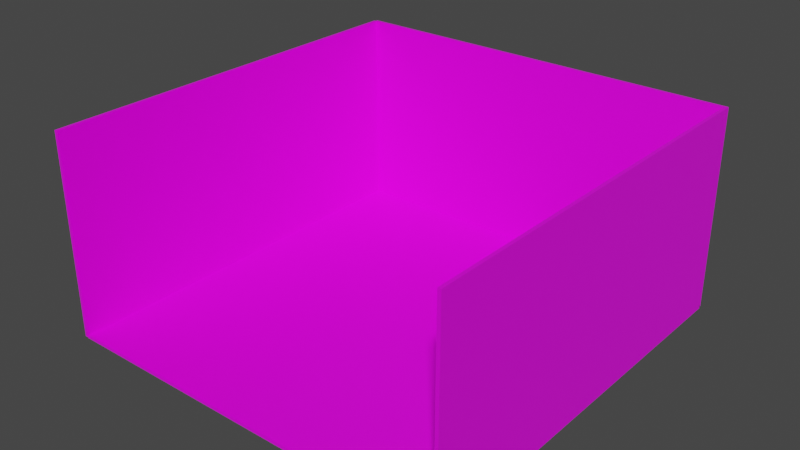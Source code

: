 # Source: Hospital_Room.blend  (saved by Blender 3.2.14; exported with 4.5.12 LTS)
import bpy
from mathutils import Matrix  # noqa: F401  (used for matrix-valued properties, if any)

bpy.ops.wm.read_factory_settings(use_empty=True)
scene = bpy.context.scene
scene.name = 'Scene'

# ---- collections
col_collection = bpy.data.collections.new('Collection'); scene.collection.children.link(col_collection)

# ---- images (referenced by path relative to the original .blend; pixels are not part of the script)
import os
ASSET_DIR = os.environ.get("B2B_ASSET_DIR", "")  # directory of the original .blend (textures are referenced by path, not embedded)
HERE = os.path.dirname(os.path.abspath(__file__))  # packed textures are extracted next to this script under _unpacked/

def load_image(name, relpath, width, height, colorspace="sRGB"):
    """Load a texture the original file referenced (path relative to the .blend, or extracted next to this script)."""
    p = next((c for c in (os.path.join(HERE, relpath), os.path.join(ASSET_DIR, relpath)) if relpath and os.path.exists(c)), "")
    if p:
        img = bpy.data.images.load(p, check_existing=True)
        img.name = name
    else:  # same state as the original file: an image datablock whose file is absent (Cycles renders it pink)
        img = bpy.data.images.new(name, width, height)
        img.source = "FILE"
        img.filepath = "//" + (relpath or name)
    img.colorspace_settings.name = colorspace
    return img
img_floor_jpg = load_image('floor.jpg', 'floor.jpg', 1024, 1024, 'sRGB')
img_wallpaper_jpg = load_image('wallpaper.jpg', 'wallpaper.jpg', 1024, 1024, 'sRGB')
img_wallpaper_jpg_001 = load_image('wallpaper.jpg.001', 'wallpaper.jpg', 1024, 1024, 'sRGB')
img_wallpaper_jpg_002 = load_image('wallpaper.jpg.002', 'wallpaper.jpg', 1024, 1024, 'sRGB')

# ---- materials (node trees are filled in below, after node groups)
mat_material = bpy.data.materials.new('Material')
mat_material.alpha_threshold = 0.0
mat_material.use_transparent_shadow = False
mat_material.line_color = (0.0, 0.0, 0.0, 1.0)
mat_material_001 = bpy.data.materials.new('Material.001')
mat_material_001.alpha_threshold = 0.0
mat_material_001.use_transparent_shadow = False
mat_material_001.line_color = (0.0, 0.0, 0.0, 1.0)
mat_material_002 = bpy.data.materials.new('Material.002')
mat_material_002.alpha_threshold = 0.0
mat_material_002.use_transparent_shadow = False
mat_material_002.line_color = (0.0, 0.0, 0.0, 1.0)
mat_material_003 = bpy.data.materials.new('Material.003')
mat_material_003.alpha_threshold = 0.0
mat_material_003.use_transparent_shadow = False
mat_material_003.line_color = (0.0, 0.0, 0.0, 1.0)

# ---- material node trees
mat_material.use_nodes = True; mat_material.node_tree.nodes.clear()
_N = mat_material.node_tree.nodes; _L = mat_material.node_tree.links
n0 = _N.new('ShaderNodeOutputMaterial'); n0.name = 'Material Output'; n0.location = (300, 300)
n1 = _N.new('ShaderNodeBsdfPrincipled'); n1.name = 'Principled BSDF'; n1.location = (10, 300)
n1.distribution = 'GGX'
n1.subsurface_method = 'RANDOM_WALK_SKIN'
n1.inputs[2].default_value = 0.4
n1.inputs[3].default_value = 1.45
n1.inputs[27].default_value = (0.0, 0.0, 0.0, 1.0)
n1.inputs[28].default_value = 1.0
n2 = _N.new('ShaderNodeTexImage'); n2.name = 'Image Texture'; n2.location = (-280, 280)
n2.image = img_floor_jpg
_L.new(n1.outputs[0], n0.inputs[0])
_L.new(n2.outputs[0], n1.inputs[0])
n0.is_active_output = True
mat_material_001.use_nodes = True; mat_material_001.node_tree.nodes.clear()
_N = mat_material_001.node_tree.nodes; _L = mat_material_001.node_tree.links
n0 = _N.new('ShaderNodeOutputMaterial'); n0.name = 'Material Output'; n0.location = (300, 300)
n1 = _N.new('ShaderNodeBsdfPrincipled'); n1.name = 'Principled BSDF'; n1.location = (10, 300)
n1.distribution = 'GGX'
n1.subsurface_method = 'RANDOM_WALK_SKIN'
n1.inputs[2].default_value = 0.4
n1.inputs[3].default_value = 1.45
n1.inputs[27].default_value = (0.0, 0.0, 0.0, 1.0)
n1.inputs[28].default_value = 1.0
n2 = _N.new('ShaderNodeTexImage'); n2.name = 'Image Texture'; n2.location = (-280, 280)
n2.image = img_wallpaper_jpg
_L.new(n1.outputs[0], n0.inputs[0])
_L.new(n2.outputs[0], n1.inputs[0])
n0.is_active_output = True
mat_material_002.use_nodes = True; mat_material_002.node_tree.nodes.clear()
_N = mat_material_002.node_tree.nodes; _L = mat_material_002.node_tree.links
n0 = _N.new('ShaderNodeOutputMaterial'); n0.name = 'Material Output'; n0.location = (300, 300)
n1 = _N.new('ShaderNodeBsdfPrincipled'); n1.name = 'Principled BSDF'; n1.location = (10, 300)
n1.distribution = 'GGX'
n1.subsurface_method = 'RANDOM_WALK_SKIN'
n1.inputs[2].default_value = 0.4
n1.inputs[3].default_value = 1.45
n1.inputs[27].default_value = (0.0, 0.0, 0.0, 1.0)
n1.inputs[28].default_value = 1.0
n2 = _N.new('ShaderNodeTexImage'); n2.name = 'Image Texture'; n2.location = (-280, 280)
n2.image = img_wallpaper_jpg_001
_L.new(n1.outputs[0], n0.inputs[0])
_L.new(n2.outputs[0], n1.inputs[0])
n0.is_active_output = True
mat_material_003.use_nodes = True; mat_material_003.node_tree.nodes.clear()
_N = mat_material_003.node_tree.nodes; _L = mat_material_003.node_tree.links
n0 = _N.new('ShaderNodeOutputMaterial'); n0.name = 'Material Output'; n0.location = (300, 300)
n1 = _N.new('ShaderNodeBsdfPrincipled'); n1.name = 'Principled BSDF'; n1.location = (10, 300)
n1.distribution = 'GGX'
n1.subsurface_method = 'RANDOM_WALK_SKIN'
n1.inputs[2].default_value = 0.4
n1.inputs[3].default_value = 1.45
n1.inputs[27].default_value = (0.0, 0.0, 0.0, 1.0)
n1.inputs[28].default_value = 1.0
n2 = _N.new('ShaderNodeTexImage'); n2.name = 'Image Texture'; n2.location = (-280, 280)
n2.image = img_wallpaper_jpg_002
_L.new(n1.outputs[0], n0.inputs[0])
_L.new(n2.outputs[0], n1.inputs[0])
n0.is_active_output = True

# ---- world
world_world = bpy.data.worlds.new('World'); scene.world = world_world
world_world.use_nodes = True; world_world.node_tree.nodes.clear()
_N = world_world.node_tree.nodes; _L = world_world.node_tree.links
n0 = _N.new('ShaderNodeOutputWorld'); n0.name = 'World Output'; n0.location = (300, 300)
n1 = _N.new('ShaderNodeBackground'); n1.name = 'Background'; n1.location = (10, 300)
n1.inputs[0].default_value = (0.05088, 0.05088, 0.05088, 1.0)
_L.new(n1.outputs[0], n0.inputs[0])
n0.is_active_output = True
world_world.color = (0.05088, 0.05088, 0.05088)
world_world.use_sun_shadow = False
world_world.sun_shadow_jitter_overblur = 0.0

# ---- meshes
me_cube = bpy.data.meshes.new('Cube')
me_cube.from_pydata([(1.0, 1.0, 1.0), (1.0, 1.0, -1.0), (1.0, -1.0, 1.0), (1.0, -1.0, -1.0), (-1.0, 1.0, 1.0), (-1.0, 1.0, -1.0), (-1.0, -1.0, 1.0), (-1.0, -1.0, -1.0)], [], [(0, 4, 6, 2), (3, 2, 6, 7), (7, 6, 4, 5), (5, 1, 3, 7), (1, 0, 2, 3), (5, 4, 0, 1)])
_uv = me_cube.uv_layers.new(name='UVMap')
_uv.uv.foreach_set('vector', [1.324, -0.3516, 2.972, -0.3516, 2.972, 1.297, 1.324, 1.297, -0.324, 1.297, 1.324, 1.297, 1.324, 2.945, -0.324, 2.945, -0.324, -3.648, 1.324, -3.648, 1.324, -2.0, -0.324, -2.0, -1.972, -0.3516, -0.324, -0.3516, -0.324, 1.297, -1.972, 1.297, -0.324, -0.3516, 1.324, -0.3516, 1.324, 1.297, -0.324, 1.297, -0.324, -2.0, 1.324, -2.0, 1.324, -0.3516, -0.324, -0.3516])
me_cube.materials.append(mat_material)
me_cube.use_mirror_vertex_groups = False
me_cube.update()
me_cube_001 = bpy.data.meshes.new('Cube.001')
me_cube_001.from_pydata([(1.0, 1.0, 1.0), (1.0, 1.0, -1.0), (-1.0, 1.0, 1.0), (-1.0, 1.0, -1.0), (-1.0, 0.0, -1.0), (1.0, 0.0, 1.0), (-1.0, 0.0, 1.0), (1.0, 0.0, -1.0), (0.3333, 1.0, -1.0), (-0.3333, 1.0, -1.0), (-0.3333, 1.0, 1.0), (0.3333, 1.0, 1.0), (0.3333, 0.0, -1.0), (-0.3333, 0.0, -1.0), (-0.3333, 0.0, 1.0), (0.3333, 0.0, 1.0)], [], [(4, 6, 2, 3), (8, 11, 0, 1), (1, 0, 5, 7), (8, 1, 7, 12), (10, 2, 6, 14), (0, 11, 15, 5), (11, 10, 14, 15), (3, 9, 13, 4), (9, 8, 12, 13), (3, 2, 10, 9), (9, 10, 11, 8)])
_uv = me_cube_001.uv_layers.new(name='UVMap')
_uv.uv.foreach_set('vector', [-0.324, -2.824, 1.324, -2.824, 1.324, -2.0, -0.324, -2.0, -0.324, -0.9009, 1.324, -0.9009, 1.324, -0.3516, -0.324, -0.3516, -0.324, -0.3516, 1.324, -0.3516, 1.324, 0.4725, -0.324, 0.4725, -0.8734, -0.3516, -0.324, -0.3516, -0.324, 0.4725, -0.8734, 0.4725, 0.8745, 0.04498, 1.531, 0.04498, 1.531, 1.029, 0.8745, 1.029, -0.4376, 0.04498, 0.2185, 0.04498, 0.2185, 1.029, -0.4376, 1.029, 0.2185, 0.04498, 0.8745, 0.04498, 0.8745, 1.029, 0.2185, 1.029, -1.972, -0.3516, -1.423, -0.3516, -1.423, 0.4725, -1.972, 0.4725, -1.423, -0.3516, -0.8734, -0.3516, -0.8734, 0.4725, -1.423, 0.4725, -0.324, -2.0, 1.324, -2.0, 1.324, -1.45, -0.324, -1.45, -0.324, -1.45, 1.324, -1.45, 1.324, -0.9009, -0.324, -0.9009])
me_cube_001.materials.append(mat_material_001)
me_cube_001.use_mirror_vertex_groups = False
me_cube_001.update()
me_cube_002 = bpy.data.meshes.new('Cube.002')
me_cube_002.from_pydata([(1.0, 1.0, 1.0), (1.0, 1.0, -1.0), (-1.0, 1.0, 1.0), (-1.0, 1.0, -1.0), (-1.0, 0.0, -1.0), (1.0, 0.0, 1.0), (-1.0, 0.0, 1.0), (1.0, 0.0, -1.0), (0.3333, 1.0, -1.0), (-0.3333, 1.0, -1.0), (-0.3333, 1.0, 1.0), (0.3333, 1.0, 1.0), (0.3333, 0.0, -1.0), (-0.3333, 0.0, -1.0), (-0.3333, 0.0, 1.0), (0.3333, 0.0, 1.0)], [], [(4, 6, 2, 3), (8, 11, 0, 1), (1, 0, 5, 7), (8, 1, 7, 12), (10, 2, 6, 14), (0, 11, 15, 5), (11, 10, 14, 15), (3, 9, 13, 4), (9, 8, 12, 13), (3, 2, 10, 9), (9, 10, 11, 8)])
_uv = me_cube_002.uv_layers.new(name='UVMap')
_uv.uv.foreach_set('vector', [-0.324, -2.824, 1.324, -2.824, 1.324, -2.0, -0.324, -2.0, -0.324, -0.9009, 1.324, -0.9009, 1.324, -0.3516, -0.324, -0.3516, -0.324, -0.3516, 1.324, -0.3516, 1.324, 0.4725, -0.324, 0.4725, -0.8734, -0.3516, -0.324, -0.3516, -0.324, 0.4725, -0.8734, 0.4725, 0.8745, 0.04498, 1.531, 0.04498, 1.531, 1.029, 0.8745, 1.029, -0.4376, 0.04498, 0.2185, 0.04498, 0.2185, 1.029, -0.4376, 1.029, 0.2185, 0.04498, 0.8745, 0.04498, 0.8745, 1.029, 0.2185, 1.029, -1.972, -0.3516, -1.423, -0.3516, -1.423, 0.4725, -1.972, 0.4725, -1.423, -0.3516, -0.8734, -0.3516, -0.8734, 0.4725, -1.423, 0.4725, -0.324, -2.0, 1.324, -2.0, 1.324, -1.45, -0.324, -1.45, -0.324, -1.45, 1.324, -1.45, 1.324, -0.9009, -0.324, -0.9009])
me_cube_002.materials.append(mat_material_002)
me_cube_002.use_mirror_vertex_groups = False
me_cube_002.update()
me_cube_003 = bpy.data.meshes.new('Cube.003')
me_cube_003.from_pydata([(1.0, 1.0, 1.0), (1.0, 1.0, -1.0), (-1.0, 1.0, 1.0), (-1.0, 1.0, -1.0), (-1.0, 0.0, -1.0), (1.0, 0.0, 1.0), (-1.0, 0.0, 1.0), (1.0, 0.0, -1.0), (0.3333, 1.0, -1.0), (-0.3333, 1.0, -1.0), (-0.3333, 1.0, 1.0), (0.3333, 1.0, 1.0), (0.3333, 0.0, -1.0), (-0.3333, 0.0, -1.0), (-0.3333, 0.0, 1.0), (0.3333, 0.0, 1.0)], [], [(4, 6, 2, 3), (8, 11, 0, 1), (1, 0, 5, 7), (8, 1, 7, 12), (10, 2, 6, 14), (0, 11, 15, 5), (11, 10, 14, 15), (3, 9, 13, 4), (9, 8, 12, 13), (3, 2, 10, 9), (9, 10, 11, 8)])
_uv = me_cube_003.uv_layers.new(name='UVMap')
_uv.uv.foreach_set('vector', [-0.324, -2.824, 1.324, -2.824, 1.324, -2.0, -0.324, -2.0, -0.324, -0.9009, 1.324, -0.9009, 1.324, -0.3516, -0.324, -0.3516, -0.324, -0.3516, 1.324, -0.3516, 1.324, 0.4725, -0.324, 0.4725, -0.8734, -0.3516, -0.324, -0.3516, -0.324, 0.4725, -0.8734, 0.4725, 0.8745, 0.04498, 1.531, 0.04498, 1.531, 1.029, 0.8745, 1.029, -0.4376, 0.04498, 0.2185, 0.04498, 0.2185, 1.029, -0.4376, 1.029, 0.2185, 0.04498, 0.8745, 0.04498, 0.8745, 1.029, 0.2185, 1.029, -1.972, -0.3516, -1.423, -0.3516, -1.423, 0.4725, -1.972, 0.4725, -1.423, -0.3516, -0.8734, -0.3516, -0.8734, 0.4725, -1.423, 0.4725, -0.324, -2.0, 1.324, -2.0, 1.324, -1.45, -0.324, -1.45, -0.324, -1.45, 1.324, -1.45, 1.324, -0.9009, -0.324, -0.9009])
me_cube_003.materials.append(mat_material_003)
me_cube_003.use_mirror_vertex_groups = False
me_cube_003.update()

# ---- objects
ob_cube = bpy.data.objects.new('Cube', me_cube)
ob_cube_001 = bpy.data.objects.new('Cube.001', me_cube_001)
ob_cube_002 = bpy.data.objects.new('Cube.002', me_cube_002)
ob_cube_003 = bpy.data.objects.new('Cube.003', me_cube_003)

# ---- transforms, parenting, visibility, modifiers, constraints
ob_cube.location = (0.0, 0.0, 0.0)
ob_cube.scale = (3.971, 3.971, 0.03271)
ob_cube.lock_rotations_4d = False
ob_cube.empty_display_type = 'ARROWS'
ob_cube.lineart.crease_threshold = 0.0
ob_cube_001.location = (0.0, 3.973, 0.0)
ob_cube_001.rotation_euler = (1.571, -0.0, 0.0)
ob_cube_001.scale = (3.971, 3.971, 0.03271)
ob_cube_001.lock_rotations_4d = False
ob_cube_001.empty_display_type = 'ARROWS'
ob_cube_001.lineart.crease_threshold = 0.0
ob_cube_002.location = (-3.978, -0.01833, 0.0)
ob_cube_002.rotation_euler = (1.571, -0.0, 1.571)
ob_cube_002.scale = (3.971, 3.971, 0.03271)
ob_cube_002.lock_rotations_4d = False
ob_cube_002.empty_display_type = 'ARROWS'
ob_cube_002.lineart.crease_threshold = 0.0
ob_cube_003.location = (3.938, -0.01833, 0.0)
ob_cube_003.rotation_euler = (1.571, -0.0, -1.571)
ob_cube_003.scale = (3.971, 3.971, 0.03271)
ob_cube_003.lock_rotations_4d = False
ob_cube_003.empty_display_type = 'ARROWS'
ob_cube_003.lineart.crease_threshold = 0.0

# ---- collection membership
col_collection.objects.link(ob_cube)
col_collection.objects.link(ob_cube_001)
col_collection.objects.link(ob_cube_002)
col_collection.objects.link(ob_cube_003)

# ---- scene / render settings (as saved in the file)
scene.frame_start = 1; scene.frame_end = 250; scene.frame_set(1)
scene.render.engine = 'BLENDER_EEVEE_NEXT'
scene.cycles.sampling_pattern = 'TABULATED_SOBOL'
scene.cycles.use_light_tree = False
scene.view_settings.view_transform = 'Filmic'
bpy.context.view_layer.update()

# ---- added for rendering (the .blend has no active camera and no usable light): camera, sun
cam_auto = bpy.data.cameras.new('AutoCamera')
cam_auto.lens = 50.0
cam_auto.sensor_width = 36.0
cam_auto.clip_end = 1000.0
ob_auto_camera = bpy.data.objects.new('AutoCamera', cam_auto)
scene.collection.objects.link(ob_auto_camera)
ob_auto_camera.location = (11.0691, -13.2982, 10.8401)
ob_auto_camera.rotation_euler = (1.09748, -7.21219e-08, 0.694738)
scene.camera = ob_auto_camera
light_auto_sun = bpy.data.lights.new('AutoSun', 'SUN')
light_auto_sun.energy = 3.0
light_auto_sun.angle = 0.0523599
ob_auto_sun = bpy.data.objects.new('AutoSun', light_auto_sun)
scene.collection.objects.link(ob_auto_sun)
ob_auto_sun.rotation_euler = (0.872665, 0.174533, 0.523599)
bpy.context.view_layer.update()
